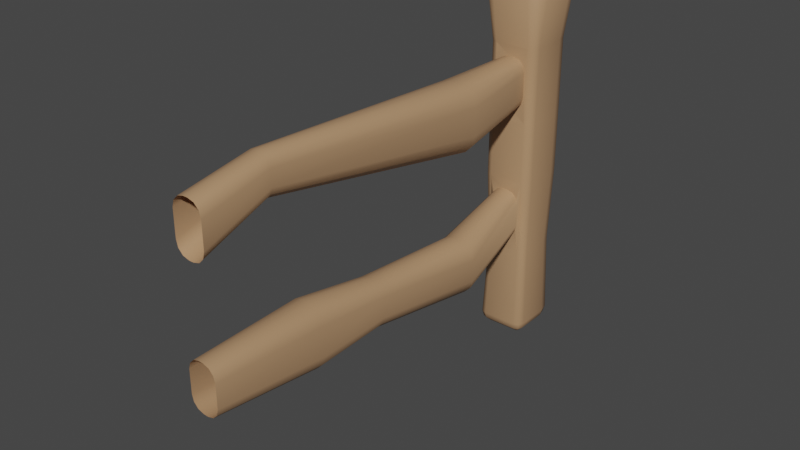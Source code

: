 # Source: fenceHalf.blend  (saved by Blender 2.83.19; exported with 4.5.12 LTS)
import bpy
from mathutils import Matrix  # noqa: F401  (used for matrix-valued properties, if any)

bpy.ops.wm.read_factory_settings(use_empty=True)
scene = bpy.context.scene
scene.name = 'Scene'

# ---- collections
col_collection = bpy.data.collections.new('Collection'); scene.collection.children.link(col_collection)

# ---- images (referenced by path relative to the original .blend; pixels are not part of the script)
import os
ASSET_DIR = os.environ.get("B2B_ASSET_DIR", "")  # directory of the original .blend (textures are referenced by path, not embedded)
HERE = os.path.dirname(os.path.abspath(__file__))  # packed textures are extracted next to this script under _unpacked/

def load_image(name, relpath, width, height, colorspace="sRGB"):
    """Load a texture the original file referenced (path relative to the .blend, or extracted next to this script)."""
    p = next((c for c in (os.path.join(HERE, relpath), os.path.join(ASSET_DIR, relpath)) if relpath and os.path.exists(c)), "")
    if p:
        img = bpy.data.images.load(p, check_existing=True)
        img.name = name
    else:  # same state as the original file: an image datablock whose file is absent (Cycles renders it pink)
        img = bpy.data.images.new(name, width, height)
        img.source = "FILE"
        img.filepath = "//" + (relpath or name)
    img.colorspace_settings.name = colorspace
    return img
img_untitled = load_image('Untitled', 'Untitled.png', 1024, 1024, 'sRGB')

# ---- materials (node trees are filled in below, after node groups)
mat_material = bpy.data.materials.new('Material')
mat_material.alpha_threshold = 0.0
mat_material.line_color = (0.0, 0.0, 0.0, 1.0)

# ---- node groups
ng_auto_smooth = bpy.data.node_groups.new('Auto Smooth', 'GeometryNodeTree')
_s = ng_auto_smooth.interface.new_socket(name='Geometry', in_out='OUTPUT', socket_type='NodeSocketGeometry')
_s = ng_auto_smooth.interface.new_socket(name='Geometry', in_out='INPUT', socket_type='NodeSocketGeometry')
_s = ng_auto_smooth.interface.new_socket(name='Angle', in_out='INPUT', socket_type='NodeSocketFloat')
_s.subtype = 'ANGLE'
_s.min_value = 0.0
_s.max_value = 3.142
ng_auto_smooth.is_modifier = True
_N = ng_auto_smooth.nodes; _L = ng_auto_smooth.links
n0 = _N.new('NodeGroupOutput'); n0.name = 'Group Output'; n0.location = (480, -100)
n1 = _N.new('NodeGroupInput'); n1.name = 'Group Input'; n1.location = (-420, -300)
n2 = _N.new('NodeGroupInput'); n2.name = 'Group Input.001'; n2.location = (-60, -100)
n3 = _N.new('GeometryNodeSetShadeSmooth'); n3.name = 'Set Shade Smooth'; n3.location = (120, -100)
n3.domain = 'EDGE'
n4 = _N.new('GeometryNodeSetShadeSmooth'); n4.name = 'Set Shade Smooth.001'; n4.location = (300, -100)
n5 = _N.new('GeometryNodeInputMeshEdgeAngle'); n5.name = 'Edge Angle'; n5.location = (-420, -220)
n6 = _N.new('GeometryNodeInputEdgeSmooth'); n6.name = 'Is Edge Smooth'; n6.location = (-60, -160)
n7 = _N.new('GeometryNodeInputShadeSmooth'); n7.name = 'Is Face Smooth'; n7.location = (-240, -340)
n8 = _N.new('FunctionNodeBooleanMath'); n8.name = 'Boolean Math'; n8.location = (-60, -220)
n9 = _N.new('FunctionNodeCompare'); n9.name = 'Compare'; n9.location = (-240, -180)
n9.operation = 'LESS_EQUAL'
_L.new(n5.outputs[0], n9.inputs[0])
_L.new(n4.outputs[0], n0.inputs[0])
_L.new(n1.outputs[1], n9.inputs[1])
_L.new(n9.outputs[0], n8.inputs[0])
_L.new(n7.outputs[0], n8.inputs[1])
_L.new(n2.outputs[0], n3.inputs[0])
_L.new(n6.outputs[0], n3.inputs[1])
_L.new(n3.outputs[0], n4.inputs[0])
_L.new(n8.outputs[0], n3.inputs[2])
n0.is_active_output = True

# ---- material node trees
mat_material.use_nodes = True; mat_material.node_tree.nodes.clear()
_N = mat_material.node_tree.nodes; _L = mat_material.node_tree.links
n0 = _N.new('ShaderNodeOutputMaterial'); n0.name = 'Material Output'; n0.location = (300, 300)
n1 = _N.new('ShaderNodeBsdfPrincipled'); n1.name = 'Principled BSDF'; n1.location = (10, 300)
n1.distribution = 'GGX'
n1.subsurface_method = 'BURLEY'
n1.inputs[0].default_value = (0.4564, 0.2698, 0.1451, 1.0)
n1.inputs[2].default_value = 0.4
n1.inputs[3].default_value = 1.45
n1.inputs[27].default_value = (0.0, 0.0, 0.0, 1.0)
n1.inputs[28].default_value = 1.0
n2 = _N.new('ShaderNodeTexImage'); n2.name = 'Image Texture'; n2.location = (-349, 241)
n2.image = img_untitled
_L.new(n1.outputs[0], n0.inputs[0])
n0.is_active_output = True

# ---- world
world_world = bpy.data.worlds.new('World'); scene.world = world_world
world_world.use_nodes = True; world_world.node_tree.nodes.clear()
_N = world_world.node_tree.nodes; _L = world_world.node_tree.links
n0 = _N.new('ShaderNodeOutputWorld'); n0.name = 'World Output'; n0.location = (300, 300)
n1 = _N.new('ShaderNodeBackground'); n1.name = 'Background'; n1.location = (10, 300)
n1.inputs[0].default_value = (0.05088, 0.05088, 0.05088, 1.0)
_L.new(n1.outputs[0], n0.inputs[0])
n0.is_active_output = True
world_world.color = (0.05088, 0.05088, 0.05088)
world_world.use_sun_shadow = False
world_world.sun_shadow_jitter_overblur = 0.0

# ---- meshes
me_cube = bpy.data.meshes.new('Cube')
me_cube.from_pydata([(0.7739, 15.98, 10.03), (0.1161, 16.64, 10.03), (0.6857, 16.31, 10.03), (0.445, 16.55, 10.03), (-0.112, 16.64, 10.03), (-0.7697, 15.98, 10.03), (-0.4408, 16.55, 10.03), (-0.6816, 16.31, 10.03), (0.7739, 15.98, 7.776), (0.1161, 16.64, 7.776), (0.6857, 16.31, 7.776), (0.445, 16.55, 7.776), (-0.112, 16.64, 7.776), (-0.7697, 15.98, 7.776), (-0.4408, 16.55, 7.776), (-0.6816, 16.31, 7.776), (0.7739, 15.98, 5.889), (0.1161, 16.64, 5.889), (0.6857, 16.31, 5.889), (0.445, 16.55, 5.889), (-0.112, 16.64, 5.889), (-0.7697, 15.98, 5.889), (-0.4408, 16.55, 5.889), (-0.6816, 16.31, 5.889), (0.1044, 16.54, 3.532), (0.6944, 15.95, 3.532), (0.3994, 16.46, 3.532), (0.6154, 16.25, 3.532), (-0.6902, 15.95, 3.532), (-0.1002, 16.54, 3.532), (-0.6112, 16.25, 3.532), (-0.3952, 16.46, 3.532), (-0.7697, 14.95, 7.776), (-0.5293, 14.71, 7.776), (-0.6993, 14.78, 7.776), (-0.7697, 14.95, 10.03), (-0.5293, 14.71, 10.03), (-0.6993, 14.78, 10.03), (0.5335, 14.71, 10.03), (0.7739, 14.95, 10.03), (0.7035, 14.78, 10.03), (0.5335, 14.71, 7.776), (0.7739, 14.95, 7.776), (0.7035, 14.78, 7.776), (-0.6902, 15.03, 3.532), (-0.4746, 14.81, 3.532), (-0.6271, 14.88, 3.532), (-0.7697, 14.95, 5.889), (-0.5293, 14.71, 5.889), (-0.6993, 14.78, 5.889), (0.5335, 14.71, 5.889), (0.7739, 14.95, 5.889), (0.7035, 14.78, 5.889), (0.6944, 15.03, 3.532), (0.4788, 14.81, 3.532), (0.6313, 14.88, 3.532), (0.5625, 15.95, 11.99), (0.9745, 16.01, 11.57), (0.8467, 15.99, 11.85), (0.0883, 16.43, 11.99), (0.1425, 16.84, 11.57), (0.1257, 16.71, 11.85), (0.497, 16.2, 11.99), (0.861, 16.41, 11.57), (0.7491, 16.34, 11.85), (0.336, 16.36, 11.99), (0.5462, 16.72, 11.57), (0.4816, 16.61, 11.85), (-0.08413, 16.43, 11.99), (-0.1384, 16.84, 11.57), (-0.1216, 16.71, 11.85), (-0.5583, 15.95, 11.99), (-0.9703, 16.01, 11.57), (-0.8426, 15.99, 11.85), (-0.3319, 16.36, 11.99), (-0.542, 16.72, 11.57), (-0.4774, 16.61, 11.85), (-0.4929, 16.2, 11.99), (-0.8568, 16.41, 11.57), (-0.7449, 16.34, 11.85), (0.4916, 14.92, 11.99), (0.573, 14.51, 11.57), (0.5479, 14.64, 11.85), (0.5631, 15.0, 11.99), (0.9723, 14.91, 11.57), (0.8461, 14.94, 11.85), (0.5417, 14.94, 11.99), (0.8464, 14.64, 11.57), (0.7531, 14.73, 11.85), (-0.559, 15.0, 11.99), (-0.9682, 14.91, 11.57), (-0.8419, 14.94, 11.85), (-0.4874, 14.92, 11.99), (-0.5688, 14.51, 11.57), (-0.5437, 14.64, 11.85), (-0.5376, 14.94, 11.99), (-0.8422, 14.64, 11.57), (-0.7489, 14.73, 11.85), (0.4579, 2.767, 9.328), (0.07294, 2.767, 9.718), (0.4063, 2.767, 9.523), (0.2654, 2.767, 9.665), (-0.06878, 2.767, 9.718), (-0.4537, 2.767, 9.328), (-0.2613, 2.767, 9.665), (-0.4022, 2.767, 9.523), (0.07294, 2.767, 8.166), (0.4579, 2.767, 8.559), (0.2654, 2.767, 8.219), (0.4063, 2.767, 8.363), (-0.4537, 2.767, 8.559), (-0.06878, 2.767, 8.166), (-0.4022, 2.767, 8.363), (-0.2613, 2.767, 8.219), (0.4638, 2.74, 5.18), (0.07599, 2.753, 5.57), (0.4117, 2.742, 5.374), (0.2697, 2.748, 5.517), (-0.06658, 2.757, 5.571), (-0.4532, 2.764, 5.185), (-0.2601, 2.761, 5.52), (-0.4015, 2.764, 5.378), (0.07599, 2.753, 4.088), (0.4638, 2.74, 4.473), (0.2697, 2.748, 4.139), (0.4117, 2.742, 4.28), (-0.4532, 2.764, 4.478), (-0.06658, 2.757, 4.089), (-0.4015, 2.764, 4.284), (-0.2601, 2.761, 4.142), (-0.4537, 14.71, 9.328), (-0.06878, 14.71, 9.718), (-0.5293, 14.71, 10.03), (-0.4022, 14.71, 9.523), (-0.2613, 14.71, 9.666), (0.07294, 14.71, 9.718), (0.4579, 14.71, 9.328), (0.5335, 14.71, 10.03), (0.2654, 14.71, 9.666), (0.4063, 14.71, 9.523), (0.4579, 14.71, 8.558), (0.07294, 14.71, 8.166), (0.5311, 14.71, 7.788), (0.4063, 14.71, 8.362), (0.2654, 14.71, 8.219), (-0.06878, 14.71, 8.166), (-0.4537, 14.71, 8.558), (-0.5269, 14.71, 7.788), (-0.2613, 14.71, 8.219), (-0.4022, 14.71, 8.362), (0.07294, 14.71, 5.573), (0.4579, 14.71, 5.185), (0.5335, 14.71, 5.888), (0.2654, 14.71, 5.521), (0.4063, 14.71, 5.379), (-0.4537, 14.71, 5.185), (-0.06878, 14.71, 5.573), (-0.5293, 14.71, 5.888), (-0.4022, 14.71, 5.379), (-0.2613, 14.71, 5.521), (0.4551, 14.72, 4.473), (0.07089, 14.74, 4.075), (0.4609, 14.81, 3.692), (0.3966, 14.74, 4.266), (0.2558, 14.75, 4.121), (-0.06672, 14.74, 4.075), (-0.451, 14.72, 4.473), (-0.4567, 14.81, 3.692), (-0.2517, 14.75, 4.121), (-0.3924, 14.74, 4.266), (-0.0594, 4.88, 10.09), (-0.3934, 4.88, 9.754), (-0.2264, 4.88, 10.05), (-0.3486, 4.88, 9.923), (-0.6919, 12.09, 9.109), (-0.1058, 12.09, 9.702), (-0.6134, 12.09, 9.406), (-0.3989, 12.09, 9.623), (-0.3934, 4.88, 9.274), (-0.0594, 4.88, 8.933), (-0.3486, 4.88, 9.104), (-0.2264, 4.88, 8.979), (-0.1058, 12.09, 7.669), (-0.6919, 12.09, 8.265), (-0.3989, 12.09, 7.749), (-0.6134, 12.09, 7.967), (0.3976, 4.88, 9.754), (0.06356, 4.88, 10.09), (0.3528, 4.88, 9.923), (0.2306, 4.88, 10.05), (0.11, 12.09, 9.702), (0.6961, 12.09, 9.109), (0.403, 12.09, 9.623), (0.6176, 12.09, 9.406), (0.06356, 4.88, 8.933), (0.3976, 4.88, 9.274), (0.2306, 4.88, 8.979), (0.3528, 4.88, 9.104), (0.6961, 12.09, 8.265), (0.11, 12.09, 7.669), (0.6176, 12.09, 7.967), (0.403, 12.09, 7.749), (-0.5887, 6.13, 4.214), (-0.08976, 6.13, 3.712), (-0.5218, 6.13, 3.963), (-0.3392, 6.13, 3.78), (0.1161, 12.06, 3.334), (-0.401, 12.05, 3.851), (-0.1288, 12.06, 3.405), (-0.3283, 12.06, 3.603), (0.09392, 6.13, 3.712), (0.5929, 6.13, 4.214), (0.3434, 6.13, 3.78), (0.526, 6.13, 3.963), (0.8118, 12.05, 3.851), (0.2947, 12.06, 3.334), (0.7391, 12.06, 3.603), (0.5396, 12.06, 3.405), (-0.08976, 6.13, 5.633), (-0.5887, 6.13, 5.131), (-0.3392, 6.13, 5.565), (-0.5218, 6.13, 5.382), (-0.4015, 12.05, 4.53), (0.1155, 12.04, 5.051), (-0.3318, 12.05, 4.776), (-0.1323, 12.04, 4.978), (0.5929, 6.13, 5.131), (0.09392, 6.13, 5.633), (0.526, 6.13, 5.382), (0.3434, 6.13, 5.565), (0.2953, 12.04, 5.051), (0.8123, 12.05, 4.53), (0.5431, 12.04, 4.978), (0.7426, 12.05, 4.776), (0.06544, 16.25, 0.6388), (0.1161, 16.64, 1.024), (0.09079, 16.44, 0.6904), (0.1093, 16.59, 0.8313), (0.3889, 15.73, 0.6388), (0.7739, 15.98, 1.024), (0.5814, 15.95, 0.6904), (0.7223, 15.97, 0.8313), (0.2457, 16.2, 0.6388), (0.445, 16.55, 1.024), (0.3454, 16.38, 0.6904), (0.4183, 16.5, 0.8313), (0.3406, 16.11, 0.6388), (0.6857, 16.31, 1.024), (0.5132, 16.21, 0.6904), (0.6395, 16.28, 0.8313), (-0.3847, 15.74, 0.6388), (-0.7697, 15.98, 1.024), (-0.5772, 15.95, 0.6904), (-0.7181, 15.97, 0.8313), (-0.06128, 16.25, 0.6388), (-0.112, 16.64, 1.024), (-0.08662, 16.44, 0.6904), (-0.1052, 16.59, 0.8313), (-0.3364, 16.11, 0.6388), (-0.6816, 16.31, 1.024), (-0.509, 16.21, 0.6904), (-0.6353, 16.28, 0.8313), (-0.2416, 16.2, 0.6388), (-0.4408, 16.55, 1.024), (-0.3412, 16.38, 0.6904), (-0.4141, 16.5, 0.8313), (0.3889, 15.23, 0.6388), (0.7739, 14.95, 1.024), (0.5814, 14.99, 0.6904), (0.7223, 14.96, 0.8313), (0.4032, 15.04, 0.5929), (0.5335, 14.71, 1.024), (0.4952, 14.91, 0.6904), (0.5233, 14.76, 0.8313), (0.4088, 15.08, 0.6388), (0.7035, 14.78, 1.024), (0.5561, 14.93, 0.6904), (0.664, 14.82, 0.8313), (-0.3871, 15.04, 0.6534), (-0.5293, 14.71, 1.024), (-0.4911, 14.91, 0.6904), (-0.5191, 14.76, 0.8313), (-0.3847, 15.22, 0.6388), (-0.7697, 14.95, 1.024), (-0.5772, 14.99, 0.6904), (-0.7181, 14.96, 0.8313), (-0.4047, 15.08, 0.6388), (-0.6993, 14.78, 1.024), (-0.552, 14.93, 0.6904), (-0.6598, 14.82, 0.8313), (-0.4791, 8.539, 4.164), (-0.4231, 8.541, 3.964), (-0.2695, 8.542, 3.81), (-0.07076, 8.542, 3.755), (0.07493, 8.542, 3.755), (0.2737, 8.542, 3.81), (0.4272, 8.541, 3.964), (0.4833, 8.539, 4.164), (-0.07097, 8.535, 5.218), (-0.2709, 8.536, 5.162), (-0.4245, 8.537, 5.006), (-0.4793, 8.538, 4.807), (0.4835, 8.538, 4.807), (0.4286, 8.537, 5.006), (0.2751, 8.536, 5.162), (0.07514, 8.535, 5.218)], [], [(66, 3, 1, 60), (118, 115, 227, 218), (111, 179, 194, 106), (174, 130, 146, 183), (123, 211, 226, 114), (27, 247, 243, 26), (127, 203, 210, 122), (63, 2, 3, 66), (56, 62, 65, 59, 68, 74, 77, 71, 89, 95, 92, 80, 86, 83), (107, 195, 186, 98), (29, 255, 263, 31), (87, 40, 39, 84), (250, 258, 262, 254, 234, 242, 246, 238, 266, 274, 270, 278, 286, 282), (16, 8, 42, 51), (50, 41, 33, 48), (206, 165, 161, 215), (223, 230, 150, 156), (29, 20, 17, 24), (20, 12, 9, 17), (32, 35, 5, 13), (171, 174, 183, 178), (162, 161, 165, 167, 45, 54), (25, 239, 247, 27), (12, 4, 1, 9), (75, 6, 7, 78), (279, 45, 46, 287), (198, 140, 136, 191), (47, 32, 13, 21), (182, 145, 141, 199), (8, 0, 39, 42), (175, 190, 135, 131), (44, 47, 21, 28), (214, 160, 151, 231), (25, 16, 51, 53), (222, 155, 166, 207), (167, 166, 155, 157, 48, 45), (152, 151, 160, 162, 54, 50), (157, 156, 150, 152, 50, 48), (132, 131, 135, 137, 38, 36), (147, 146, 130, 132, 36, 33), (142, 141, 145, 147, 33, 41), (137, 136, 140, 142, 41, 38), (103, 171, 178, 110), (293, 206, 215, 294), (195, 198, 191, 186), (179, 182, 199, 194), (170, 187, 190, 175), (119, 219, 202, 126), (298, 305, 230, 223), (297, 214, 231, 302), (301, 222, 207, 290), (57, 0, 2, 63), (26, 243, 235, 24), (239, 25, 53, 267), (30, 259, 251, 28), (255, 29, 24, 235), (31, 263, 259, 30), (283, 44, 28, 251), (0, 57, 84, 39), (69, 4, 6, 75), (4, 69, 60, 1), (78, 7, 5, 72), (35, 90, 72, 5), (0, 8, 10, 2), (2, 10, 11, 3), (3, 11, 9, 1), (4, 12, 14, 6), (6, 14, 15, 7), (7, 15, 13, 5), (8, 16, 18, 10), (10, 18, 19, 11), (11, 19, 17, 9), (12, 20, 22, 14), (14, 22, 23, 15), (15, 23, 21, 13), (16, 25, 27, 18), (18, 27, 26, 19), (19, 26, 24, 17), (20, 29, 31, 22), (22, 31, 30, 23), (23, 30, 28, 21), (55, 275, 267, 53), (81, 38, 40, 87), (36, 93, 96, 37), (271, 54, 45, 279), (54, 271, 275, 55), (33, 36, 37, 34), (34, 37, 35, 32), (38, 81, 93, 36), (37, 96, 90, 35), (38, 41, 43, 40), (40, 43, 42, 39), (48, 33, 34, 49), (49, 34, 32, 47), (41, 50, 52, 43), (43, 52, 51, 42), (45, 48, 49, 46), (46, 49, 47, 44), (50, 54, 55, 52), (52, 55, 53, 51), (287, 46, 44, 283), (62, 56, 58, 64), (64, 58, 57, 63), (65, 62, 64, 67), (67, 64, 63, 66), (59, 65, 67, 61), (61, 67, 66, 60), (74, 68, 70, 76), (76, 70, 69, 75), (77, 74, 76, 79), (79, 76, 75, 78), (71, 77, 79, 73), (73, 79, 78, 72), (60, 69, 70, 61), (61, 70, 68, 59), (92, 95, 97, 94), (94, 97, 96, 93), (95, 89, 91, 97), (97, 91, 90, 96), (86, 80, 82, 88), (88, 82, 81, 87), (83, 86, 88, 85), (85, 88, 87, 84), (84, 57, 58, 85), (85, 58, 56, 83), (72, 90, 91, 73), (73, 91, 89, 71), (93, 81, 82, 94), (94, 82, 80, 92), (130, 133, 132), (133, 134, 132), (134, 131, 132), (135, 138, 137), (138, 139, 137), (139, 136, 137), (140, 143, 142), (143, 144, 142), (144, 141, 142), (145, 148, 147), (148, 149, 147), (149, 146, 147), (150, 153, 152), (153, 154, 152), (154, 151, 152), (155, 158, 157), (158, 159, 157), (159, 156, 157), (160, 163, 162), (163, 164, 162), (164, 161, 162), (165, 168, 167), (168, 169, 167), (169, 166, 167), (207, 166, 169, 209), (209, 169, 168, 208), (208, 168, 165, 206), (215, 161, 164, 217), (217, 164, 163, 216), (216, 163, 160, 214), (223, 156, 159, 225), (225, 159, 158, 224), (224, 158, 155, 222), (231, 151, 154, 233), (233, 154, 153, 232), (232, 153, 150, 230), (175, 131, 134, 177), (177, 134, 133, 176), (176, 133, 130, 174), (183, 146, 149, 185), (185, 149, 148, 184), (184, 148, 145, 182), (191, 136, 139, 193), (193, 139, 138, 192), (192, 138, 135, 190), (199, 141, 144, 201), (201, 144, 143, 200), (200, 143, 140, 198), (102, 170, 172, 104), (104, 172, 173, 105), (105, 173, 171, 103), (170, 175, 177, 172), (172, 177, 176, 173), (173, 176, 174, 171), (110, 178, 180, 112), (112, 180, 181, 113), (113, 181, 179, 111), (178, 183, 185, 180), (180, 185, 184, 181), (181, 184, 182, 179), (98, 186, 188, 100), (100, 188, 189, 101), (101, 189, 187, 99), (186, 191, 193, 188), (188, 193, 192, 189), (189, 192, 190, 187), (106, 194, 196, 108), (108, 196, 197, 109), (109, 197, 195, 107), (194, 199, 201, 196), (196, 201, 200, 197), (197, 200, 198, 195), (126, 202, 204, 128), (128, 204, 205, 129), (129, 205, 203, 127), (290, 207, 209, 291), (291, 209, 208, 292), (292, 208, 206, 293), (122, 210, 212, 124), (124, 212, 213, 125), (125, 213, 211, 123), (294, 215, 217, 295), (295, 217, 216, 296), (296, 216, 214, 297), (118, 218, 220, 120), (120, 220, 221, 121), (121, 221, 219, 119), (298, 223, 225, 299), (299, 225, 224, 300), (300, 224, 222, 301), (114, 226, 228, 116), (116, 228, 229, 117), (117, 229, 227, 115), (302, 231, 233, 303), (303, 233, 232, 304), (304, 232, 230, 305), (238, 246, 248, 240), (240, 248, 249, 241), (241, 249, 247, 239), (246, 242, 244, 248), (248, 244, 245, 249), (249, 245, 243, 247), (242, 234, 236, 244), (244, 236, 237, 245), (245, 237, 235, 243), (254, 262, 264, 256), (256, 264, 265, 257), (257, 265, 263, 255), (262, 258, 260, 264), (264, 260, 261, 265), (265, 261, 259, 263), (258, 250, 252, 260), (260, 252, 253, 261), (261, 253, 251, 259), (234, 254, 256, 236), (236, 256, 257, 237), (237, 257, 255, 235), (270, 274, 276, 272), (272, 276, 277, 273), (273, 277, 275, 271), (274, 266, 268, 276), (276, 268, 269, 277), (277, 269, 267, 275), (286, 278, 280, 288), (288, 280, 281, 289), (289, 281, 279, 287), (282, 286, 288, 284), (284, 288, 289, 285), (285, 289, 287, 283), (266, 238, 240, 268), (268, 240, 241, 269), (269, 241, 239, 267), (278, 270, 272, 280), (280, 272, 273, 281), (281, 273, 271, 279), (283, 251, 253, 285), (285, 253, 252, 284), (284, 252, 250, 282), (102, 99, 187, 170), (229, 304, 305, 227), (228, 303, 304, 229), (226, 302, 303, 228), (221, 300, 301, 219), (220, 299, 300, 221), (218, 298, 299, 220), (213, 296, 297, 211), (212, 295, 296, 213), (210, 294, 295, 212), (205, 292, 293, 203), (204, 291, 292, 205), (202, 290, 291, 204), (219, 301, 290, 202), (211, 297, 302, 226), (218, 227, 305, 298), (203, 293, 294, 210)])
me_cube.polygons.foreach_set('use_smooth', [True] * 284)
_uv = me_cube.uv_layers.new(name='UVMap')
_uv.uv.foreach_set('vector', [0.6345, 0.4652, 0.5857, 0.4467, 0.5857, 0.3935, 0.6193, 0.3935, 0.4857, 0.3635, 0.4857, 0.3865, 0.4857, 0.5208, 0.4857, 0.5108, 0.5629, 0.3635, 0.5629, 0.456, 0.5629, 0.4709, 0.5629, 0.3865, 0.5741, 0.8069, 0.5747, 0.9488, 0.5669, 0.9488, 0.5675, 0.8069, 0.4716, 0.4488, 0.4716, 0.548, 0.4807, 0.548, 0.4807, 0.4488, 0.4399, 0.5427, 0.3795, 0.5427, 0.3682, 0.4654, 0.4399, 0.4467, 0.4667, 0.3635, 0.4667, 0.5108, 0.4667, 0.5208, 0.4667, 0.3865, 0.6234, 0.5427, 0.5857, 0.5427, 0.5857, 0.4467, 0.6345, 0.4652, 0.6566, 0.5802, 0.6601, 0.5443, 0.6774, 0.5163, 0.7142, 0.5064, 0.7278, 0.492, 0.7235, 0.449, 0.7424, 0.4535, 0.7965, 0.5404, 0.831, 0.7089, 0.8294, 0.7124, 0.8251, 0.7138, 0.6684, 0.715, 0.6642, 0.7138, 0.6624, 0.7102, 0.5669, 0.4488, 0.5675, 0.5112, 0.5741, 0.5112, 0.5747, 0.4488, 0.4399, 0.3565, 0.3836, 0.3565, 0.3268, 0.3634, 0.4399, 0.3033, 0.6224, 0.7472, 0.5857, 0.75, 0.5857, 0.7188, 0.6193, 0.7188, 0.226, 0.5422, 0.2544, 0.4934, 0.2684, 0.4854, 0.2776, 0.5051, 0.2886, 0.5167, 0.3116, 0.5313, 0.3231, 0.5489, 0.3264, 0.5771, 0.3169, 0.7053, 0.3204, 0.6986, 0.3281, 0.6963, 0.1805, 0.695, 0.1885, 0.6974, 0.1913, 0.7042, 0.4928, 0.5855, 0.5351, 0.5855, 0.5351, 0.7188, 0.4928, 0.7188, 0.4927, 0.7889, 0.5351, 0.7889, 0.5351, 0.9611, 0.4927, 0.9611, 0.4667, 0.7375, 0.4667, 0.8865, 0.4667, 0.8635, 0.4667, 0.7277, 0.4857, 0.7375, 0.4857, 0.7277, 0.4857, 0.8635, 0.4857, 0.8865, 0.4399, 0.3565, 0.4928, 0.3565, 0.4928, 0.3935, 0.4399, 0.3935, 0.4928, 0.3565, 0.5351, 0.3565, 0.5351, 0.3935, 0.4928, 0.3935, 0.5351, 0.03123, 0.5857, 0.03123, 0.5857, 0.1645, 0.5351, 0.1645, 0.5741, 0.4157, 0.5741, 0.8069, 0.5675, 0.8069, 0.5675, 0.4157, 0.4484, 0.7928, 0.4667, 0.8635, 0.4667, 0.8865, 0.4484, 0.9572, 0.4399, 0.9611, 0.4399, 0.7889, 0.4399, 0.5855, 0.3836, 0.5855, 0.3795, 0.5427, 0.4399, 0.5427, 0.5351, 0.3565, 0.5857, 0.3565, 0.5857, 0.3935, 0.5351, 0.3935, 0.6754, 0.3626, 0.5857, 0.3033, 0.5857, 0.2073, 0.6865, 0.3029, 0.3836, 0.9611, 0.4399, 0.9611, 0.4399, 1.0, 0.3836, 1.0, 0.5675, 0.7239, 0.5669, 0.8012, 0.5747, 0.8012, 0.5741, 0.7239, 0.4928, 0.03123, 0.5351, 0.03123, 0.5351, 0.1645, 0.4928, 0.1645, 0.5629, 0.7718, 0.5629, 0.8865, 0.5629, 0.8635, 0.5629, 0.7589, 0.5351, 0.5855, 0.5857, 0.5855, 0.5857, 0.7188, 0.5351, 0.7188, 0.5786, 0.7718, 0.5786, 0.7589, 0.5786, 0.8635, 0.5786, 0.8865, 0.4399, 0.03123, 0.4928, 0.03123, 0.4928, 0.1645, 0.4399, 0.1645, 0.4716, 0.7008, 0.4716, 0.8012, 0.4807, 0.8012, 0.4807, 0.7008, 0.4399, 0.5855, 0.4928, 0.5855, 0.4928, 0.7188, 0.4399, 0.7188, 0.4807, 0.7644, 0.4807, 0.9488, 0.4716, 0.9488, 0.4716, 0.7644, 0.456, 0.9572, 0.4716, 0.9488, 0.4807, 0.9488, 0.4927, 0.9611, 0.4927, 0.9611, 0.4511, 0.9611, 0.4926, 0.7889, 0.4807, 0.8012, 0.4716, 0.8012, 0.456, 0.7928, 0.4511, 0.7889, 0.4927, 0.7889, 0.4927, 0.9611, 0.4857, 0.8865, 0.4857, 0.8635, 0.4926, 0.7889, 0.4927, 0.7889, 0.4927, 0.9611, 0.5857, 0.9611, 0.5786, 0.8865, 0.5786, 0.8635, 0.5855, 0.7889, 0.5856, 0.7889, 0.5856, 0.9611, 0.5504, 0.9607, 0.5669, 0.9488, 0.5747, 0.9488, 0.5857, 0.9611, 0.5856, 0.9611, 0.55, 0.9611, 0.536, 0.7893, 0.5629, 0.8635, 0.5629, 0.8865, 0.536, 0.9607, 0.5351, 0.9611, 0.5351, 0.7889, 0.5855, 0.7889, 0.5747, 0.8012, 0.5669, 0.8012, 0.5504, 0.7893, 0.55, 0.7889, 0.5856, 0.7889, 0.5747, 0.3012, 0.5741, 0.4157, 0.5675, 0.4157, 0.5669, 0.3012, 0.4667, 0.6162, 0.4667, 0.7375, 0.4667, 0.7277, 0.4667, 0.617, 0.5675, 0.5112, 0.5675, 0.7239, 0.5741, 0.7239, 0.5741, 0.5112, 0.5629, 0.456, 0.5629, 0.7718, 0.5629, 0.7589, 0.5629, 0.4709, 0.5786, 0.456, 0.5786, 0.4709, 0.5786, 0.7589, 0.5786, 0.7718, 0.4807, 0.3012, 0.4807, 0.4835, 0.4716, 0.4835, 0.4716, 0.3012, 0.4857, 0.6162, 0.4857, 0.617, 0.4857, 0.7277, 0.4857, 0.7375, 0.4716, 0.6191, 0.4716, 0.7008, 0.4807, 0.7008, 0.4807, 0.6191, 0.4807, 0.6141, 0.4807, 0.7644, 0.4716, 0.7644, 0.4716, 0.6141, 0.6193, 0.5855, 0.5857, 0.5855, 0.5857, 0.5427, 0.6234, 0.5427, 0.4399, 0.4467, 0.3682, 0.4654, 0.3836, 0.3935, 0.4399, 0.3935, 0.3836, 0.5855, 0.4399, 0.5855, 0.4399, 0.7188, 0.3836, 0.7188, 0.4399, 0.2073, 0.3155, 0.3042, 0.3836, 0.1645, 0.4399, 0.1645, 0.3836, 0.3565, 0.4399, 0.3565, 0.4399, 0.3935, 0.3836, 0.3935, 0.4399, 0.3033, 0.3268, 0.3634, 0.3155, 0.3042, 0.4399, 0.2073, 0.3836, 0.03123, 0.4399, 0.03123, 0.4399, 0.1645, 0.3836, 0.1645, 0.5857, 0.5855, 0.6193, 0.5855, 0.6193, 0.7188, 0.5857, 0.7188, 0.6193, 0.3565, 0.5857, 0.3565, 0.5857, 0.3033, 0.6754, 0.3626, 0.5857, 0.3565, 0.6193, 0.3565, 0.6193, 0.3935, 0.5857, 0.3935, 0.6865, 0.3029, 0.5857, 0.2073, 0.5857, 0.1645, 0.6193, 0.1645, 0.5857, 0.03123, 0.6193, 0.03123, 0.6193, 0.1645, 0.5857, 0.1645, 0.5857, 0.5855, 0.5351, 0.5855, 0.5351, 0.5427, 0.5857, 0.5427, 0.5857, 0.5427, 0.5351, 0.5427, 0.5351, 0.4467, 0.5857, 0.4467, 0.5857, 0.4467, 0.5351, 0.4467, 0.5351, 0.3935, 0.5857, 0.3935, 0.5857, 0.3565, 0.5351, 0.3565, 0.5351, 0.3033, 0.5857, 0.3033, 0.5857, 0.3033, 0.5351, 0.3033, 0.5351, 0.2073, 0.5857, 0.2073, 0.5857, 0.2073, 0.5351, 0.2073, 0.5351, 0.1645, 0.5857, 0.1645, 0.5351, 0.5855, 0.4928, 0.5855, 0.4928, 0.5427, 0.5351, 0.5427, 0.5351, 0.5427, 0.4928, 0.5427, 0.4928, 0.4467, 0.5351, 0.4467, 0.5351, 0.4467, 0.4928, 0.4467, 0.4928, 0.3935, 0.5351, 0.3935, 0.5351, 0.3565, 0.4928, 0.3565, 0.4928, 0.3033, 0.5351, 0.3033, 0.5351, 0.3033, 0.4928, 0.3033, 0.4928, 0.2073, 0.5351, 0.2073, 0.5351, 0.2073, 0.4928, 0.2073, 0.4928, 0.1645, 0.5351, 0.1645, 0.4928, 0.5855, 0.4399, 0.5855, 0.4399, 0.5427, 0.4928, 0.5427, 0.4928, 0.5427, 0.4399, 0.5427, 0.4399, 0.4467, 0.4928, 0.4467, 0.4928, 0.4467, 0.4399, 0.4467, 0.4399, 0.3935, 0.4928, 0.3935, 0.4928, 0.3565, 0.4399, 0.3565, 0.4399, 0.3033, 0.4928, 0.3033, 0.4928, 0.3033, 0.4399, 0.3033, 0.4399, 0.2073, 0.4928, 0.2073, 0.4928, 0.2073, 0.4399, 0.2073, 0.4399, 0.1645, 0.4928, 0.1645, 0.4399, 0.75, 0.3805, 0.7472, 0.3836, 0.7188, 0.4399, 0.7188, 0.6193, 0.7889, 0.5856, 0.7889, 0.5857, 0.75, 0.6224, 0.7472, 0.5856, 0.9611, 0.6193, 0.9611, 0.6193, 1.0, 0.5857, 1.0, 0.3836, 0.7889, 0.4399, 0.7889, 0.4399, 0.9611, 0.3836, 0.9611, 0.4399, 0.7889, 0.3836, 0.7889, 0.3805, 0.7472, 0.4399, 0.75, 0.55, 0.9611, 0.5856, 0.9611, 0.5857, 1.0, 0.5351, 1.0, 0.5351, 0.0, 0.5857, 0.0, 0.5857, 0.03123, 0.5351, 0.03123, 0.5856, 0.7889, 0.6193, 0.7889, 0.6193, 0.9611, 0.5856, 0.9611, 0.5857, 0.0, 0.6193, 0.0, 0.6193, 0.03123, 0.5857, 0.03123, 0.5856, 0.7889, 0.55, 0.7889, 0.5351, 0.75, 0.5857, 0.75, 0.5857, 0.75, 0.5351, 0.75, 0.5351, 0.7188, 0.5857, 0.7188, 0.4927, 0.9611, 0.5351, 0.9611, 0.5351, 1.0, 0.4928, 1.0, 0.4928, 0.0, 0.5351, 0.0, 0.5351, 0.03123, 0.4928, 0.03123, 0.5351, 0.7889, 0.4927, 0.7889, 0.4928, 0.75, 0.5351, 0.75, 0.5351, 0.75, 0.4928, 0.75, 0.4928, 0.7188, 0.5351, 0.7188, 0.4511, 0.9611, 0.4927, 0.9611, 0.4928, 1.0, 0.4399, 1.0, 0.4399, 0.0, 0.4928, 0.0, 0.4928, 0.03123, 0.4399, 0.03123, 0.4927, 0.7889, 0.4511, 0.7889, 0.4399, 0.75, 0.4928, 0.75, 0.4928, 0.75, 0.4399, 0.75, 0.4399, 0.7188, 0.4928, 0.7188, 0.3836, 0.0, 0.4399, 0.0, 0.4399, 0.03123, 0.3836, 0.03123, 0.6601, 0.5443, 0.6566, 0.5802, 0.6251, 0.5855, 0.63, 0.5418, 0.63, 0.5418, 0.6251, 0.5855, 0.6193, 0.5855, 0.6234, 0.5427, 0.6774, 0.5163, 0.6601, 0.5443, 0.63, 0.5418, 0.642, 0.4727, 0.642, 0.4727, 0.63, 0.5418, 0.6234, 0.5427, 0.6345, 0.4652, 0.7142, 0.5064, 0.6774, 0.5163, 0.648, 0.4702, 0.729, 0.4991, 0.6255, 0.3956, 0.6417, 0.4639, 0.6345, 0.4652, 0.6193, 0.3935, 0.7235, 0.449, 0.7278, 0.492, 0.7662, 0.4963, 0.6951, 0.3801, 0.6867, 0.3717, 0.6259, 0.3576, 0.6193, 0.3565, 0.6754, 0.3626, 0.7424, 0.4535, 0.7235, 0.449, 0.6913, 0.3695, 0.7028, 0.3222, 0.7028, 0.3222, 0.6913, 0.3695, 0.6754, 0.3626, 0.6865, 0.3029, 0.7965, 0.5404, 0.7424, 0.4535, 0.7136, 0.3347, 0.8701, 0.5778, 0.6273, 0.169, 0.699, 0.31, 0.6865, 0.3029, 0.6193, 0.1645, 0.6193, 0.3935, 0.6193, 0.3565, 0.6259, 0.3576, 0.625, 0.3919, 0.7331, 0.5, 0.7669, 0.5, 0.7278, 0.492, 0.7142, 0.5064, 0.8251, 0.7138, 0.8294, 0.7124, 0.8586, 0.7419, 0.8382, 0.7492, 0.625, 0.9642, 0.625, 0.9935, 0.6193, 1.0, 0.6193, 0.9611, 0.8294, 0.7124, 0.831, 0.7089, 0.874, 0.7205, 0.8651, 0.7367, 0.625, 0.005234, 0.625, 0.02872, 0.6193, 0.03123, 0.6193, 0.0, 0.6642, 0.7138, 0.6684, 0.715, 0.6611, 0.7497, 0.6345, 0.7473, 0.628, 0.7538, 0.6253, 0.7855, 0.6193, 0.7889, 0.6224, 0.7472, 0.6624, 0.7102, 0.6642, 0.7138, 0.628, 0.7421, 0.6251, 0.7189, 0.6251, 0.7189, 0.628, 0.7421, 0.6224, 0.7472, 0.6193, 0.7188, 0.6193, 0.7188, 0.6193, 0.5855, 0.6251, 0.5855, 0.6251, 0.7189, 0.6251, 0.7189, 0.6251, 0.5855, 0.6566, 0.5802, 0.6624, 0.7102, 0.6193, 0.1645, 0.6193, 0.03123, 0.625, 0.03315, 0.625, 0.1633, 0.875, 0.5867, 0.875, 0.7168, 0.831, 0.7089, 0.7965, 0.5404, 0.6193, 0.9611, 0.6193, 0.7889, 0.625, 0.7913, 0.625, 0.9587, 0.8337, 0.75, 0.6663, 0.75, 0.6684, 0.715, 0.8251, 0.7138, 0.5747, 0.9488, 0.5767, 0.9488, 0.5857, 0.9611, 0.5767, 0.9488, 0.5781, 0.9488, 0.5857, 0.9611, 0.5781, 0.9488, 0.5786, 0.9488, 0.5857, 0.9611, 0.5786, 0.8635, 0.5786, 0.8321, 0.5855, 0.7889, 0.5786, 0.8321, 0.5786, 0.8085, 0.5855, 0.7889, 0.5786, 0.8085, 0.5786, 0.7996, 0.5855, 0.7889, 0.5669, 0.8012, 0.5649, 0.8012, 0.5629, 0.8005, 0.5649, 0.8012, 0.5634, 0.8012, 0.5629, 0.8005, 0.5634, 0.8012, 0.5629, 0.8012, 0.5629, 0.8005, 0.5629, 0.8865, 0.5629, 0.9177, 0.5629, 0.9477, 0.5629, 0.9177, 0.5629, 0.9405, 0.5629, 0.9477, 0.5629, 0.9405, 0.5629, 0.9488, 0.5629, 0.9477, 0.4857, 0.8635, 0.4857, 0.832, 0.4926, 0.7889, 0.4857, 0.832, 0.4857, 0.8084, 0.4926, 0.7889, 0.4857, 0.8084, 0.4857, 0.7993, 0.4926, 0.7889, 0.4807, 0.9488, 0.4832, 0.9488, 0.4927, 0.9611, 0.4832, 0.9488, 0.485, 0.9488, 0.4927, 0.9611, 0.485, 0.9488, 0.4857, 0.9488, 0.4927, 0.9611, 0.4716, 0.8012, 0.4692, 0.8012, 0.4667, 0.7994, 0.4692, 0.8012, 0.4673, 0.8012, 0.4667, 0.7994, 0.4673, 0.8012, 0.4667, 0.8012, 0.4667, 0.7994, 0.4667, 0.8865, 0.4667, 0.9178, 0.4667, 0.9455, 0.4667, 0.9178, 0.4667, 0.9405, 0.4667, 0.9455, 0.4667, 0.9405, 0.4667, 0.9488, 0.4667, 0.9455, 0.4716, 0.7644, 0.4716, 0.9488, 0.4692, 0.9488, 0.4692, 0.7644, 0.4692, 0.7644, 0.4692, 0.9488, 0.4667, 0.9178, 0.4667, 0.751, 0.4667, 0.751, 0.4667, 0.9178, 0.4667, 0.8865, 0.4667, 0.7375, 0.4667, 0.7277, 0.4667, 0.8635, 0.4667, 0.8327, 0.4667, 0.7143, 0.4667, 0.7143, 0.4667, 0.8327, 0.4692, 0.8012, 0.4692, 0.7008, 0.4692, 0.7008, 0.4692, 0.8012, 0.4716, 0.8012, 0.4716, 0.7008, 0.4857, 0.7375, 0.4857, 0.8865, 0.4857, 0.9173, 0.4857, 0.7509, 0.4857, 0.7509, 0.4857, 0.9173, 0.4832, 0.9488, 0.4832, 0.7644, 0.4832, 0.7644, 0.4832, 0.9488, 0.4807, 0.9488, 0.4807, 0.7644, 0.4807, 0.7008, 0.4807, 0.8012, 0.4832, 0.8012, 0.4832, 0.7008, 0.4832, 0.7008, 0.4832, 0.8012, 0.4857, 0.832, 0.4857, 0.7141, 0.4857, 0.7141, 0.4857, 0.832, 0.4857, 0.8635, 0.4857, 0.7277, 0.5786, 0.7718, 0.5786, 0.8865, 0.5786, 0.9173, 0.5786, 0.7893, 0.5786, 0.7893, 0.5786, 0.9173, 0.5767, 0.9488, 0.5764, 0.8069, 0.5764, 0.8069, 0.5767, 0.9488, 0.5747, 0.9488, 0.5741, 0.8069, 0.5675, 0.8069, 0.5669, 0.9488, 0.5649, 0.9488, 0.5652, 0.8069, 0.5652, 0.8069, 0.5649, 0.9488, 0.5629, 0.9177, 0.5629, 0.7893, 0.5629, 0.7893, 0.5629, 0.9177, 0.5629, 0.8865, 0.5629, 0.7718, 0.5741, 0.7239, 0.5747, 0.8012, 0.5767, 0.8012, 0.5763, 0.7239, 0.5763, 0.7239, 0.5767, 0.8012, 0.5786, 0.8321, 0.5786, 0.7414, 0.5786, 0.7414, 0.5786, 0.8321, 0.5786, 0.8635, 0.5786, 0.7589, 0.5629, 0.7589, 0.5629, 0.8635, 0.5629, 0.8325, 0.5629, 0.7414, 0.5629, 0.7414, 0.5629, 0.8325, 0.5649, 0.8012, 0.5652, 0.7239, 0.5652, 0.7239, 0.5649, 0.8012, 0.5669, 0.8012, 0.5675, 0.7239, 0.5786, 0.3635, 0.5786, 0.456, 0.5786, 0.4358, 0.5786, 0.3319, 0.5786, 0.3319, 0.5786, 0.4358, 0.5763, 0.4157, 0.5767, 0.3012, 0.5767, 0.3012, 0.5763, 0.4157, 0.5741, 0.4157, 0.5747, 0.3012, 0.5786, 0.456, 0.5786, 0.7718, 0.5786, 0.7893, 0.5786, 0.4358, 0.5786, 0.4358, 0.5786, 0.7893, 0.5764, 0.8069, 0.5763, 0.4157, 0.5763, 0.4157, 0.5764, 0.8069, 0.5741, 0.8069, 0.5741, 0.4157, 0.5669, 0.3012, 0.5675, 0.4157, 0.5652, 0.4157, 0.5649, 0.3012, 0.5649, 0.3012, 0.5652, 0.4157, 0.5629, 0.4361, 0.5629, 0.333, 0.5629, 0.333, 0.5629, 0.4361, 0.5629, 0.456, 0.5629, 0.3635, 0.5675, 0.4157, 0.5675, 0.8069, 0.5652, 0.8069, 0.5652, 0.4157, 0.5652, 0.4157, 0.5652, 0.8069, 0.5629, 0.7893, 0.5629, 0.4361, 0.5629, 0.4361, 0.5629, 0.7893, 0.5629, 0.7718, 0.5629, 0.456, 0.5747, 0.4488, 0.5741, 0.5112, 0.5763, 0.5112, 0.5767, 0.4488, 0.5767, 0.4488, 0.5763, 0.5112, 0.5786, 0.4909, 0.5786, 0.4172, 0.5786, 0.4172, 0.5786, 0.4909, 0.5786, 0.4709, 0.5786, 0.3865, 0.5741, 0.5112, 0.5741, 0.7239, 0.5763, 0.7239, 0.5763, 0.5112, 0.5763, 0.5112, 0.5763, 0.7239, 0.5786, 0.7414, 0.5786, 0.4909, 0.5786, 0.4909, 0.5786, 0.7414, 0.5786, 0.7589, 0.5786, 0.4709, 0.5629, 0.3865, 0.5629, 0.4709, 0.5629, 0.4912, 0.5629, 0.4179, 0.5629, 0.4179, 0.5629, 0.4912, 0.5652, 0.5112, 0.5638, 0.4497, 0.5638, 0.4497, 0.5652, 0.5112, 0.5675, 0.5112, 0.5669, 0.4488, 0.5629, 0.4709, 0.5629, 0.7589, 0.5629, 0.7414, 0.5629, 0.4912, 0.5629, 0.4912, 0.5629, 0.7414, 0.5652, 0.7239, 0.5652, 0.5112, 0.5652, 0.5112, 0.5652, 0.7239, 0.5675, 0.7239, 0.5675, 0.5112, 0.4716, 0.3012, 0.4716, 0.4835, 0.4692, 0.4835, 0.4692, 0.3012, 0.4692, 0.3012, 0.4692, 0.4835, 0.4667, 0.497, 0.4667, 0.3322, 0.4667, 0.3322, 0.4667, 0.497, 0.4667, 0.5108, 0.4667, 0.3635, 0.4716, 0.6141, 0.4716, 0.7644, 0.4692, 0.7644, 0.4692, 0.6141, 0.4692, 0.6141, 0.4692, 0.7644, 0.4667, 0.751, 0.4667, 0.6151, 0.4667, 0.6151, 0.4667, 0.751, 0.4667, 0.7375, 0.4667, 0.6162, 0.4667, 0.3865, 0.4667, 0.5208, 0.4667, 0.5343, 0.4667, 0.4176, 0.4667, 0.4176, 0.4667, 0.5343, 0.4692, 0.548, 0.4692, 0.4488, 0.4692, 0.4488, 0.4692, 0.548, 0.4716, 0.548, 0.4716, 0.4488, 0.4667, 0.617, 0.4667, 0.7277, 0.4667, 0.7143, 0.4667, 0.618, 0.4667, 0.618, 0.4667, 0.7143, 0.4692, 0.7008, 0.4692, 0.6191, 0.4692, 0.6191, 0.4692, 0.7008, 0.4716, 0.7008, 0.4716, 0.6191, 0.4857, 0.3635, 0.4857, 0.5108, 0.4857, 0.4973, 0.4857, 0.3325, 0.4857, 0.3325, 0.4857, 0.4973, 0.4832, 0.4835, 0.4832, 0.3012, 0.4832, 0.3012, 0.4832, 0.4835, 0.4807, 0.4835, 0.4807, 0.3012, 0.4857, 0.6162, 0.4857, 0.7375, 0.4857, 0.7509, 0.4857, 0.6152, 0.4857, 0.6152, 0.4857, 0.7509, 0.4832, 0.7644, 0.4832, 0.6141, 0.4832, 0.6141, 0.4832, 0.7644, 0.4807, 0.7644, 0.4807, 0.6141, 0.4807, 0.4488, 0.4807, 0.548, 0.4832, 0.548, 0.4832, 0.4488, 0.4832, 0.4488, 0.4832, 0.548, 0.4857, 0.5345, 0.4857, 0.4178, 0.4857, 0.4178, 0.4857, 0.5345, 0.4857, 0.5208, 0.4857, 0.3865, 0.4807, 0.6191, 0.4807, 0.7008, 0.4832, 0.7008, 0.4832, 0.6191, 0.4832, 0.6191, 0.4832, 0.7008, 0.4857, 0.7141, 0.4857, 0.6181, 0.4857, 0.6181, 0.4857, 0.7141, 0.4857, 0.7277, 0.4857, 0.617, 0.3264, 0.5771, 0.3231, 0.5489, 0.3478, 0.5426, 0.3513, 0.5816, 0.3513, 0.5816, 0.3478, 0.5426, 0.3747, 0.542, 0.3793, 0.5855, 0.3793, 0.5855, 0.3747, 0.542, 0.3795, 0.5427, 0.3836, 0.5855, 0.3231, 0.5489, 0.3116, 0.5313, 0.3289, 0.5076, 0.3478, 0.5426, 0.3478, 0.5426, 0.3289, 0.5076, 0.3632, 0.47, 0.3747, 0.542, 0.3747, 0.542, 0.3632, 0.47, 0.3682, 0.4654, 0.3795, 0.5427, 0.3116, 0.5313, 0.2886, 0.5167, 0.2827, 0.5035, 0.3289, 0.5076, 0.3289, 0.5076, 0.2827, 0.5035, 0.2688, 0.4997, 0.3536, 0.4696, 0.3634, 0.4639, 0.3792, 0.3936, 0.3836, 0.3935, 0.3682, 0.4654, 0.2776, 0.5051, 0.2684, 0.4854, 0.2823, 0.4307, 0.2668, 0.4893, 0.2668, 0.4893, 0.2823, 0.4307, 0.3063, 0.3778, 0.2329, 0.4987, 0.3787, 0.3572, 0.3205, 0.3677, 0.3268, 0.3634, 0.3836, 0.3565, 0.2684, 0.4854, 0.2544, 0.4934, 0.2624, 0.4292, 0.2823, 0.4307, 0.2823, 0.4307, 0.2624, 0.4292, 0.3064, 0.314, 0.3176, 0.3657, 0.3176, 0.3657, 0.3064, 0.314, 0.3155, 0.3042, 0.3268, 0.3634, 0.2544, 0.4934, 0.226, 0.5422, 0.1899, 0.5436, 0.2624, 0.4292, 0.2624, 0.4292, 0.1899, 0.5436, 0.1284, 0.5801, 0.2895, 0.3299, 0.3089, 0.3058, 0.3779, 0.1674, 0.3836, 0.1645, 0.3155, 0.3042, 0.2886, 0.5167, 0.2776, 0.5051, 0.2668, 0.4893, 0.2827, 0.5035, 0.2827, 0.5035, 0.2668, 0.4893, 0.2329, 0.4987, 0.2688, 0.4997, 0.3792, 0.3936, 0.3787, 0.3572, 0.3836, 0.3565, 0.3836, 0.3935, 0.3281, 0.6963, 0.3204, 0.6986, 0.3434, 0.7211, 0.3333, 0.7239, 0.3333, 0.7239, 0.3434, 0.7211, 0.3673, 0.7471, 0.338, 0.7498, 0.3791, 0.7866, 0.3763, 0.7518, 0.3805, 0.7472, 0.3836, 0.7889, 0.3204, 0.6986, 0.3169, 0.7053, 0.3473, 0.7126, 0.3434, 0.7211, 0.3434, 0.7211, 0.3473, 0.7126, 0.3792, 0.7189, 0.3763, 0.7437, 0.3763, 0.7437, 0.3792, 0.7189, 0.3836, 0.7188, 0.3805, 0.7472, 0.1885, 0.6974, 0.1805, 0.695, 0.1722, 0.7225, 0.1623, 0.7193, 0.1623, 0.7193, 0.1722, 0.7225, 0.1624, 0.7495, 0.14, 0.7414, 0.3793, 0.9955, 0.3793, 0.9632, 0.3836, 0.9611, 0.3836, 1.0, 0.1913, 0.7042, 0.1885, 0.6974, 0.1623, 0.7193, 0.1584, 0.7112, 0.1584, 0.7112, 0.1623, 0.7193, 0.1355, 0.7378, 0.1257, 0.72, 0.3793, 0.0315, 0.3793, 0.003627, 0.3836, 0.0, 0.3836, 0.03123, 0.3169, 0.7053, 0.3264, 0.5771, 0.3513, 0.5816, 0.3473, 0.7126, 0.3473, 0.7126, 0.3513, 0.5816, 0.3793, 0.5855, 0.3792, 0.7189, 0.3792, 0.7189, 0.3793, 0.5855, 0.3836, 0.5855, 0.3836, 0.7188, 0.1805, 0.695, 0.3281, 0.6963, 0.3333, 0.7239, 0.1722, 0.7225, 0.1722, 0.7225, 0.3333, 0.7239, 0.3344, 0.75, 0.1656, 0.75, 0.3793, 0.9594, 0.3793, 0.7906, 0.3836, 0.7889, 0.3836, 0.9611, 0.3836, 0.03123, 0.3836, 0.1645, 0.3793, 0.1637, 0.3793, 0.0315, 0.3793, 0.0315, 0.3793, 0.1637, 0.375, 0.1612, 0.375, 0.0362, 0.1584, 0.7112, 0.1899, 0.5436, 0.226, 0.5422, 0.1913, 0.7042, 0.5786, 0.3635, 0.5786, 0.3865, 0.5786, 0.4709, 0.5786, 0.456, 0.4857, 0.5345, 0.4857, 0.6181, 0.4857, 0.617, 0.4857, 0.5208, 0.4832, 0.548, 0.4832, 0.6191, 0.4857, 0.6181, 0.4857, 0.5345, 0.4807, 0.548, 0.4807, 0.6191, 0.4832, 0.6191, 0.4832, 0.548, 0.4832, 0.4835, 0.4832, 0.6141, 0.4807, 0.6141, 0.4807, 0.4835, 0.4857, 0.4973, 0.4857, 0.6152, 0.4832, 0.6141, 0.4832, 0.4835, 0.4857, 0.5108, 0.4857, 0.6162, 0.4857, 0.6152, 0.4857, 0.4973, 0.4692, 0.548, 0.4692, 0.6191, 0.4716, 0.6191, 0.4716, 0.548, 0.4667, 0.5343, 0.4667, 0.618, 0.4692, 0.6191, 0.4692, 0.548, 0.4667, 0.5208, 0.4667, 0.617, 0.4667, 0.618, 0.4667, 0.5343, 0.4667, 0.497, 0.4667, 0.6151, 0.4667, 0.6162, 0.4667, 0.5108, 0.4692, 0.4835, 0.4692, 0.6141, 0.4667, 0.6151, 0.4667, 0.497, 0.4716, 0.4835, 0.4716, 0.6141, 0.4692, 0.6141, 0.4692, 0.4835, 0.4807, 0.4835, 0.4807, 0.6141, 0.4716, 0.6141, 0.4716, 0.4835, 0.4716, 0.548, 0.4716, 0.6191, 0.4807, 0.6191, 0.4807, 0.548, 0.4857, 0.5108, 0.4857, 0.5208, 0.4857, 0.617, 0.4857, 0.6162, 0.4667, 0.5108, 0.4667, 0.6162, 0.4667, 0.617, 0.4667, 0.5208])
me_cube.materials.append(mat_material)
me_cube.use_remesh_preserve_volume = False
me_cube.use_remesh_preserve_attributes = False
me_cube.use_mirror_vertex_groups = False
me_cube.update()

# ---- objects
ob_cube = bpy.data.objects.new('Cube', me_cube)

# ---- transforms, parenting, visibility, modifiers, constraints
ob_cube.location = (0.0, 0.0, 0.3706)
ob_cube.scale = (0.2937, 0.2937, 0.2937)
ob_cube.lock_rotations_4d = False
ob_cube.empty_display_type = 'ARROWS'
ob_cube.lineart.crease_threshold = 0.0
_m = ob_cube.modifiers.new('Auto Smooth', 'NODES')
_m.node_group = ng_auto_smooth
_gi = [s.identifier for s in ng_auto_smooth.interface.items_tree if s.item_type == 'SOCKET' and s.in_out == 'INPUT']
_m[_gi[1]] = 1.237  # Angle

# ---- collection membership
col_collection.objects.link(ob_cube)

# ---- scene / render settings (as saved in the file)
scene.frame_start = 1; scene.frame_end = 250; scene.frame_set(1)
scene.render.engine = 'CYCLES'
scene.cycles.use_denoising = False
scene.cycles.samples = 128
scene.cycles.sampling_pattern = 'TABULATED_SOBOL'
scene.cycles.use_adaptive_sampling = False
scene.cycles.use_light_tree = False
scene.cycles.bake_type = 'DIFFUSE'
scene.view_settings.view_transform = 'Filmic'
bpy.context.view_layer.update()

# ---- added for rendering (the .blend has no active camera and no usable light): camera, sun
cam_auto = bpy.data.cameras.new('AutoCamera')
cam_auto.lens = 50.0
cam_auto.sensor_width = 36.0
cam_auto.clip_end = 1000.0
ob_auto_camera = bpy.data.objects.new('AutoCamera', cam_auto)
scene.collection.objects.link(ob_auto_camera)
ob_auto_camera.location = (4.95436, -3.06949, 6.18082)
ob_auto_camera.rotation_euler = (1.09748, -7.21219e-08, 0.694738)
scene.camera = ob_auto_camera
light_auto_sun = bpy.data.lights.new('AutoSun', 'SUN')
light_auto_sun.energy = 3.0
light_auto_sun.angle = 0.0523599
ob_auto_sun = bpy.data.objects.new('AutoSun', light_auto_sun)
scene.collection.objects.link(ob_auto_sun)
ob_auto_sun.rotation_euler = (0.872665, 0.174533, 0.523599)
bpy.context.view_layer.update()
